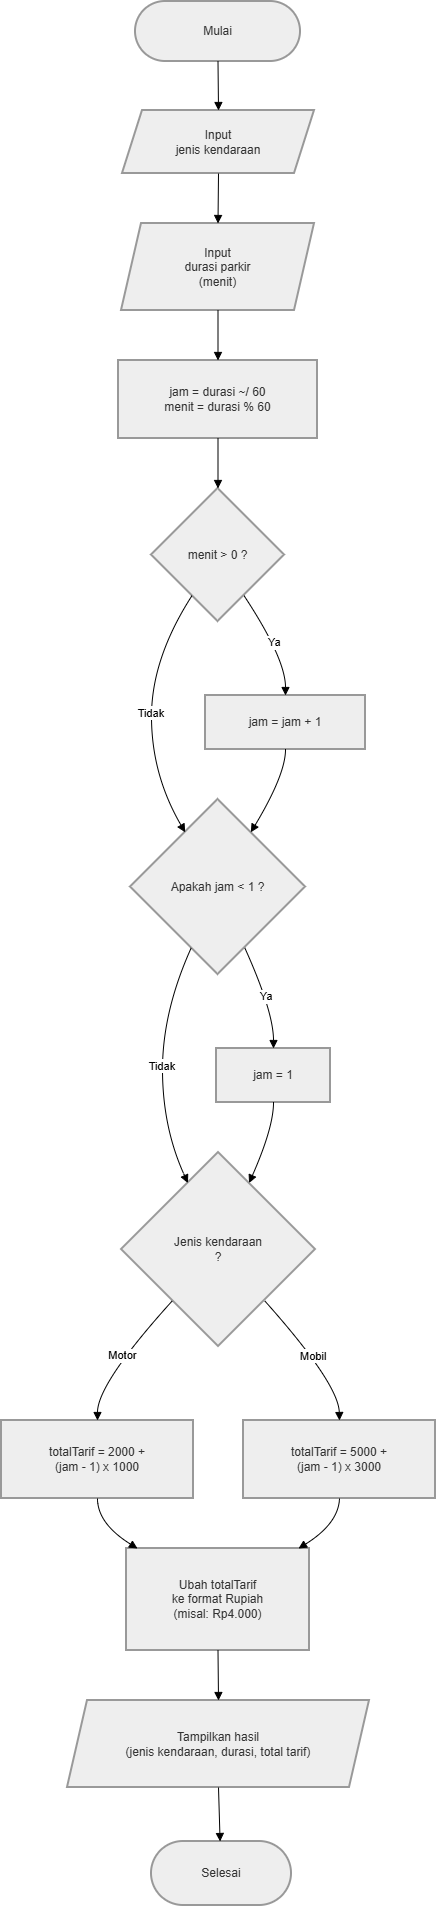

The diagram above was exported from draw.io. Its source (the exported page's mxGraphModel, read from the mxfile embedded in the PNG):
<mxGraphModel dx="1084" dy="604" grid="1" gridSize="10" guides="1" tooltips="1" connect="1" arrows="1" fold="1" page="1" pageScale="1" pageWidth="850" pageHeight="1100" background="light-dark(#FFFFFF,#040404)" math="0" shadow="0">
  <root>
    <mxCell id="0" />
    <mxCell id="1" parent="0" />
    <mxCell id="av1zd-FfZYhr2MHR4yJQ-1" parent="1" style="rounded=1;whiteSpace=wrap;arcSize=50;strokeWidth=2;fillColor=light-dark(#eeeeee,#1f2020);strokeColor=light-dark(#999999,#cccccc);fontColor=light-dark(#333333,#cccccc);" value="Mulai" vertex="1">
      <mxGeometry height="60" width="165" x="154" y="40" as="geometry" />
    </mxCell>
    <mxCell id="av1zd-FfZYhr2MHR4yJQ-2" parent="1" style="shape=parallelogram;perimeter=parallelogramPerimeter;fixedSize=1;strokeWidth=2;whiteSpace=wrap;fillColor=light-dark(#eeeeee,#1f2020);strokeColor=light-dark(#999999,#cccccc);fontColor=light-dark(#333333,#cccccc);" value="Input&#10;jenis kendaraan" vertex="1">
      <mxGeometry height="63" width="192" x="141" y="149" as="geometry" />
    </mxCell>
    <mxCell id="av1zd-FfZYhr2MHR4yJQ-3" parent="1" style="shape=parallelogram;perimeter=parallelogramPerimeter;fixedSize=1;strokeWidth=2;whiteSpace=wrap;fillColor=light-dark(#eeeeee,#1f2020);strokeColor=light-dark(#999999,#cccccc);fontColor=light-dark(#333333,#cccccc);" value="Input&#10;durasi parkir&#10;(menit)" vertex="1">
      <mxGeometry height="87" width="193" x="140" y="262" as="geometry" />
    </mxCell>
    <mxCell id="av1zd-FfZYhr2MHR4yJQ-4" parent="1" style="whiteSpace=wrap;strokeWidth=2;fillColor=light-dark(#eeeeee,#1f2020);strokeColor=light-dark(#999999,#cccccc);fontColor=light-dark(#333333,#cccccc);" value="jam = durasi ~/ 60&#10;menit = durasi % 60" vertex="1">
      <mxGeometry height="78" width="199" x="137" y="399" as="geometry" />
    </mxCell>
    <mxCell id="av1zd-FfZYhr2MHR4yJQ-5" parent="1" style="rhombus;strokeWidth=2;whiteSpace=wrap;fillColor=light-dark(#eeeeee,#1f2020);strokeColor=light-dark(#999999,#cccccc);fontColor=light-dark(#333333,#cccccc);" value="menit &gt; 0 ?" vertex="1">
      <mxGeometry height="133" width="133" x="170" y="527" as="geometry" />
    </mxCell>
    <mxCell id="av1zd-FfZYhr2MHR4yJQ-6" parent="1" style="rhombus;strokeWidth=2;whiteSpace=wrap;fillColor=light-dark(#eeeeee,#1f2020);strokeColor=light-dark(#999999,#cccccc);fontColor=light-dark(#333333,#cccccc);" value="Apakah jam &lt; 1 ?" vertex="1">
      <mxGeometry height="175" width="175" x="149" y="838" as="geometry" />
    </mxCell>
    <mxCell id="av1zd-FfZYhr2MHR4yJQ-7" parent="1" style="whiteSpace=wrap;strokeWidth=2;fillColor=light-dark(#eeeeee,#1f2020);strokeColor=light-dark(#999999,#cccccc);fontColor=light-dark(#333333,#cccccc);" value="jam = jam + 1" vertex="1">
      <mxGeometry height="54" width="160" x="224" y="734" as="geometry" />
    </mxCell>
    <mxCell id="av1zd-FfZYhr2MHR4yJQ-8" parent="1" style="rhombus;strokeWidth=2;whiteSpace=wrap;fillColor=light-dark(#eeeeee,#1f2020);strokeColor=light-dark(#999999,#cccccc);fontColor=light-dark(#333333,#cccccc);" value="Jenis kendaraan&#10;?" vertex="1">
      <mxGeometry height="194" width="194" x="140" y="1191" as="geometry" />
    </mxCell>
    <mxCell id="av1zd-FfZYhr2MHR4yJQ-9" parent="1" style="whiteSpace=wrap;strokeWidth=2;fillColor=light-dark(#eeeeee,#1f2020);strokeColor=light-dark(#999999,#cccccc);fontColor=light-dark(#333333,#cccccc);" value="jam = 1" vertex="1">
      <mxGeometry height="54" width="114" x="235" y="1087" as="geometry" />
    </mxCell>
    <mxCell id="av1zd-FfZYhr2MHR4yJQ-10" parent="1" style="whiteSpace=wrap;strokeWidth=2;fillColor=light-dark(#eeeeee,#1f2020);strokeColor=light-dark(#999999,#cccccc);fontColor=light-dark(#333333,#cccccc);" value="totalTarif = 5000 +&#10;(jam - 1) x 3000" vertex="1">
      <mxGeometry height="78" width="192" x="262" y="1459" as="geometry" />
    </mxCell>
    <mxCell id="av1zd-FfZYhr2MHR4yJQ-11" parent="1" style="whiteSpace=wrap;strokeWidth=2;fillColor=light-dark(#eeeeee,#1f2020);strokeColor=light-dark(#999999,#cccccc);fontColor=light-dark(#333333,#cccccc);" value="totalTarif = 2000 +&#10;(jam - 1) x 1000" vertex="1">
      <mxGeometry height="78" width="192" x="20" y="1459" as="geometry" />
    </mxCell>
    <mxCell id="av1zd-FfZYhr2MHR4yJQ-12" parent="1" style="whiteSpace=wrap;strokeWidth=2;fillColor=light-dark(#eeeeee,#1f2020);strokeColor=light-dark(#999999,#cccccc);fontColor=light-dark(#333333,#cccccc);" value="Ubah totalTarif&#10;ke format Rupiah&#10;(misal: Rp4.000)" vertex="1">
      <mxGeometry height="102" width="183" x="145" y="1587" as="geometry" />
    </mxCell>
    <mxCell id="av1zd-FfZYhr2MHR4yJQ-13" parent="1" style="shape=parallelogram;perimeter=parallelogramPerimeter;fixedSize=1;strokeWidth=2;whiteSpace=wrap;fillColor=light-dark(#eeeeee,#1f2020);strokeColor=light-dark(#999999,#cccccc);fontColor=light-dark(#333333,#cccccc);" value="Tampilkan hasil&#10;(jenis kendaraan, durasi, total tarif)" vertex="1">
      <mxGeometry height="87" width="302" x="86" y="1739" as="geometry" />
    </mxCell>
    <mxCell id="av1zd-FfZYhr2MHR4yJQ-14" parent="1" style="rounded=1;whiteSpace=wrap;arcSize=50;strokeWidth=2;fillColor=light-dark(#eeeeee,#1f2020);strokeColor=light-dark(#999999,#cccccc);fontColor=light-dark(#333333,#cccccc);" value="Selesai" vertex="1">
      <mxGeometry height="64" width="140" x="170" y="1880" as="geometry" />
    </mxCell>
    <mxCell id="av1zd-FfZYhr2MHR4yJQ-15" edge="1" parent="1" source="av1zd-FfZYhr2MHR4yJQ-1" style="curved=1;startArrow=none;endArrow=block;exitX=0.5;exitY=1;entryX=0.5;entryY=0;rounded=0;" target="av1zd-FfZYhr2MHR4yJQ-2" value="">
      <mxGeometry relative="1" as="geometry">
        <Array as="points" />
      </mxGeometry>
    </mxCell>
    <mxCell id="av1zd-FfZYhr2MHR4yJQ-16" edge="1" parent="1" source="av1zd-FfZYhr2MHR4yJQ-2" style="curved=1;startArrow=none;endArrow=block;exitX=0.5;exitY=1;entryX=0.5;entryY=0;rounded=0;" target="av1zd-FfZYhr2MHR4yJQ-3" value="">
      <mxGeometry relative="1" as="geometry">
        <Array as="points" />
      </mxGeometry>
    </mxCell>
    <mxCell id="av1zd-FfZYhr2MHR4yJQ-17" edge="1" parent="1" source="av1zd-FfZYhr2MHR4yJQ-3" style="curved=1;startArrow=none;endArrow=block;exitX=0.5;exitY=1;entryX=0.5;entryY=0;rounded=0;" target="av1zd-FfZYhr2MHR4yJQ-4" value="">
      <mxGeometry relative="1" as="geometry">
        <Array as="points" />
      </mxGeometry>
    </mxCell>
    <mxCell id="av1zd-FfZYhr2MHR4yJQ-18" edge="1" parent="1" source="av1zd-FfZYhr2MHR4yJQ-4" style="curved=1;startArrow=none;endArrow=block;exitX=0.5;exitY=1;entryX=0.5;entryY=0;rounded=0;" target="av1zd-FfZYhr2MHR4yJQ-5" value="">
      <mxGeometry relative="1" as="geometry">
        <Array as="points" />
      </mxGeometry>
    </mxCell>
    <mxCell id="av1zd-FfZYhr2MHR4yJQ-19" edge="1" parent="1" source="av1zd-FfZYhr2MHR4yJQ-5" style="curved=1;startArrow=none;endArrow=block;exitX=0.18;exitY=1;entryX=0.2;entryY=0;rounded=0;" target="av1zd-FfZYhr2MHR4yJQ-6" value="Tidak">
      <mxGeometry relative="1" as="geometry">
        <Array as="points">
          <mxPoint x="170" y="697" />
          <mxPoint x="170" y="813" />
        </Array>
      </mxGeometry>
    </mxCell>
    <mxCell id="av1zd-FfZYhr2MHR4yJQ-20" edge="1" parent="1" source="av1zd-FfZYhr2MHR4yJQ-5" style="curved=1;startArrow=none;endArrow=block;exitX=0.82;exitY=1;entryX=0.5;entryY=0;rounded=0;" target="av1zd-FfZYhr2MHR4yJQ-7" value="Ya">
      <mxGeometry relative="1" as="geometry">
        <Array as="points">
          <mxPoint x="304" y="697" />
        </Array>
      </mxGeometry>
    </mxCell>
    <mxCell id="av1zd-FfZYhr2MHR4yJQ-21" edge="1" parent="1" source="av1zd-FfZYhr2MHR4yJQ-7" style="curved=1;startArrow=none;endArrow=block;exitX=0.5;exitY=1;entryX=0.8;entryY=0;rounded=0;" target="av1zd-FfZYhr2MHR4yJQ-6" value="">
      <mxGeometry relative="1" as="geometry">
        <Array as="points">
          <mxPoint x="304" y="813" />
        </Array>
      </mxGeometry>
    </mxCell>
    <mxCell id="av1zd-FfZYhr2MHR4yJQ-22" edge="1" parent="1" source="av1zd-FfZYhr2MHR4yJQ-6" style="curved=1;startArrow=none;endArrow=block;exitX=0.28;exitY=1;entryX=0.27;entryY=0;rounded=0;" target="av1zd-FfZYhr2MHR4yJQ-8" value="Tidak">
      <mxGeometry relative="1" as="geometry">
        <Array as="points">
          <mxPoint x="181" y="1050" />
          <mxPoint x="181" y="1166" />
        </Array>
      </mxGeometry>
    </mxCell>
    <mxCell id="av1zd-FfZYhr2MHR4yJQ-23" edge="1" parent="1" source="av1zd-FfZYhr2MHR4yJQ-6" style="curved=1;startArrow=none;endArrow=block;exitX=0.72;exitY=1;entryX=0.5;entryY=0;rounded=0;" target="av1zd-FfZYhr2MHR4yJQ-9" value="Ya">
      <mxGeometry relative="1" as="geometry">
        <Array as="points">
          <mxPoint x="292" y="1050" />
        </Array>
      </mxGeometry>
    </mxCell>
    <mxCell id="av1zd-FfZYhr2MHR4yJQ-24" edge="1" parent="1" source="av1zd-FfZYhr2MHR4yJQ-9" style="curved=1;startArrow=none;endArrow=block;exitX=0.5;exitY=1;entryX=0.73;entryY=0;rounded=0;" target="av1zd-FfZYhr2MHR4yJQ-8" value="">
      <mxGeometry relative="1" as="geometry">
        <Array as="points">
          <mxPoint x="292" y="1166" />
        </Array>
      </mxGeometry>
    </mxCell>
    <mxCell id="av1zd-FfZYhr2MHR4yJQ-25" edge="1" parent="1" source="av1zd-FfZYhr2MHR4yJQ-8" style="curved=1;startArrow=none;endArrow=block;exitX=0.95;exitY=1;entryX=0.5;entryY=0;rounded=0;" target="av1zd-FfZYhr2MHR4yJQ-10" value="Mobil">
      <mxGeometry relative="1" as="geometry">
        <Array as="points">
          <mxPoint x="357" y="1422" />
        </Array>
      </mxGeometry>
    </mxCell>
    <mxCell id="av1zd-FfZYhr2MHR4yJQ-26" edge="1" parent="1" source="av1zd-FfZYhr2MHR4yJQ-8" style="curved=1;startArrow=none;endArrow=block;exitX=0.05;exitY=1;entryX=0.5;entryY=0;rounded=0;" target="av1zd-FfZYhr2MHR4yJQ-11" value="Motor">
      <mxGeometry relative="1" as="geometry">
        <Array as="points">
          <mxPoint x="116" y="1422" />
        </Array>
      </mxGeometry>
    </mxCell>
    <mxCell id="av1zd-FfZYhr2MHR4yJQ-27" edge="1" parent="1" source="av1zd-FfZYhr2MHR4yJQ-11" style="curved=1;startArrow=none;endArrow=block;exitX=0.5;exitY=1;entryX=0.06;entryY=0;rounded=0;" target="av1zd-FfZYhr2MHR4yJQ-12" value="">
      <mxGeometry relative="1" as="geometry">
        <Array as="points">
          <mxPoint x="116" y="1562" />
        </Array>
      </mxGeometry>
    </mxCell>
    <mxCell id="av1zd-FfZYhr2MHR4yJQ-28" edge="1" parent="1" source="av1zd-FfZYhr2MHR4yJQ-10" style="curved=1;startArrow=none;endArrow=block;exitX=0.5;exitY=1;entryX=0.94;entryY=0;rounded=0;" target="av1zd-FfZYhr2MHR4yJQ-12" value="">
      <mxGeometry relative="1" as="geometry">
        <Array as="points">
          <mxPoint x="357" y="1562" />
        </Array>
      </mxGeometry>
    </mxCell>
    <mxCell id="av1zd-FfZYhr2MHR4yJQ-29" edge="1" parent="1" source="av1zd-FfZYhr2MHR4yJQ-12" style="curved=1;startArrow=none;endArrow=block;exitX=0.5;exitY=1;entryX=0.5;entryY=0;rounded=0;" target="av1zd-FfZYhr2MHR4yJQ-13" value="">
      <mxGeometry relative="1" as="geometry">
        <Array as="points" />
      </mxGeometry>
    </mxCell>
    <mxCell id="av1zd-FfZYhr2MHR4yJQ-30" edge="1" parent="1" source="av1zd-FfZYhr2MHR4yJQ-13" style="curved=1;startArrow=none;endArrow=block;exitX=0.5;exitY=1;entryX=0.49;entryY=0;rounded=0;" target="av1zd-FfZYhr2MHR4yJQ-14" value="">
      <mxGeometry relative="1" as="geometry">
        <Array as="points" />
      </mxGeometry>
    </mxCell>
  </root>
</mxGraphModel>